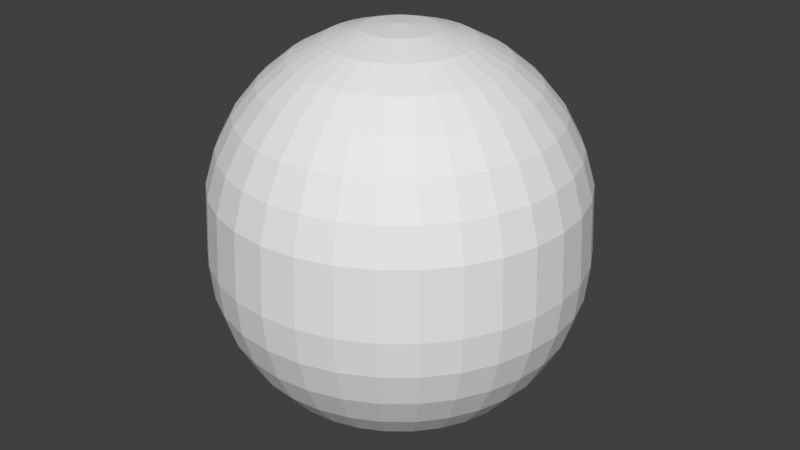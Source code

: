 # Source: watermelon.blend  (saved by Blender 2.78.0; exported with 4.5.12 LTS)
import bpy
from mathutils import Matrix  # noqa: F401  (used for matrix-valued properties, if any)

bpy.ops.wm.read_factory_settings(use_empty=True)
scene = bpy.context.scene
scene.name = 'Scene'

# ---- collections
col_collection_1 = bpy.data.collections.new('Collection 1'); scene.collection.children.link(col_collection_1)

# ---- world
world_world = bpy.data.worlds.new('World'); scene.world = world_world
world_world.color = (0.05088, 0.05088, 0.05088)
world_world.use_sun_shadow = False
world_world.sun_shadow_jitter_overblur = 0.0
world_world.cycles.sampling_method = 'MANUAL'

# ---- meshes
me_sphere = bpy.data.meshes.new('Sphere')
me_sphere.from_pydata([(0.03806, 0.1913, 1.151), (0.07466, 0.3753, 1.094), (0.1084, 0.5449, 1.002), (0.1379, 0.6935, 0.8775), (0.1622, 0.8155, 0.7259), (0.1802, 0.9061, 0.5531), (0.1913, 0.9619, 0.3655), (0.1951, 0.9808, 7.55e-08), (0.1913, 0.9619, -0.1951), (0.1802, 0.9061, -0.3827), (0.1622, 0.8155, -0.5556), (0.1379, 0.6935, -0.7071), (0.1084, 0.5449, -0.8315), (0.07466, 0.3753, -0.9239), (0.03806, 0.1913, -0.9808), (0.07466, 0.1802, 1.151), (0.1464, 0.3536, 1.094), (0.2126, 0.5133, 1.002), (0.2706, 0.6533, 0.8775), (0.3182, 0.7682, 0.7259), (0.3536, 0.8536, 0.5531), (0.3753, 0.9061, 0.3655), (0.3827, 0.9239, 7.55e-08), (0.3753, 0.9061, -0.1951), (0.3536, 0.8536, -0.3827), (0.3182, 0.7682, -0.5556), (0.2706, 0.6533, -0.7071), (0.2126, 0.5133, -0.8315), (0.1464, 0.3536, -0.9239), (0.07466, 0.1802, -0.9808), (0.1084, 0.1622, 1.151), (0.2126, 0.3182, 1.094), (0.3087, 0.4619, 1.002), (0.3928, 0.5879, 0.8775), (0.4619, 0.6913, 0.7259), (0.5133, 0.7682, 0.5531), (0.5449, 0.8155, 0.3655), (0.5556, 0.8315, 7.55e-08), (0.5449, 0.8155, -0.1951), (0.5133, 0.7682, -0.3827), (0.4619, 0.6913, -0.5556), (0.3928, 0.5879, -0.7071), (0.3087, 0.4619, -0.8315), (0.2126, 0.3182, -0.9239), (0.1084, 0.1622, -0.9808), (0.1379, 0.1379, 1.151), (0.2706, 0.2706, 1.094), (0.3928, 0.3928, 1.002), (0.5, 0.5, 0.8775), (0.5879, 0.5879, 0.7259), (0.6533, 0.6533, 0.5531), (0.6935, 0.6935, 0.3655), (0.7071, 0.7071, 7.55e-08), (0.6935, 0.6935, -0.1951), (0.6533, 0.6533, -0.3827), (0.5879, 0.5879, -0.5556), (0.5, 0.5, -0.7071), (0.3928, 0.3928, -0.8315), (0.2706, 0.2706, -0.9239), (0.1379, 0.1379, -0.9808), (0.1622, 0.1084, 1.151), (0.3182, 0.2126, 1.094), (0.4619, 0.3087, 1.002), (0.5879, 0.3928, 0.8775), (0.6913, 0.4619, 0.7259), (0.7682, 0.5133, 0.5531), (0.8155, 0.5449, 0.3655), (0.8315, 0.5556, 7.55e-08), (0.8155, 0.5449, -0.1951), (0.7682, 0.5133, -0.3827), (0.6913, 0.4619, -0.5556), (0.5879, 0.3928, -0.7071), (0.4619, 0.3087, -0.8315), (0.3182, 0.2126, -0.9239), (0.1622, 0.1084, -0.9808), (0.0, -3.258e-07, -1.0), (0.1802, 0.07466, 1.151), (0.3536, 0.1464, 1.094), (0.5133, 0.2126, 1.002), (0.6533, 0.2706, 0.8775), (0.7682, 0.3182, 0.7259), (0.8536, 0.3536, 0.5531), (0.9061, 0.3753, 0.3655), (0.9239, 0.3827, 7.55e-08), (0.9061, 0.3753, -0.1951), (0.8536, 0.3536, -0.3827), (0.7682, 0.3182, -0.5556), (0.6533, 0.2706, -0.7071), (0.5133, 0.2126, -0.8315), (0.3536, 0.1464, -0.9239), (0.1802, 0.07466, -0.9808), (0.1913, 0.03806, 1.151), (0.3753, 0.07466, 1.094), (0.5449, 0.1084, 1.002), (0.6935, 0.1379, 0.8775), (0.8155, 0.1622, 0.7259), (0.9061, 0.1802, 0.5531), (0.9619, 0.1913, 0.3655), (0.9808, 0.1951, 7.55e-08), (0.9619, 0.1913, -0.1951), (0.9061, 0.1802, -0.3827), (0.8155, 0.1622, -0.5556), (0.6935, 0.1379, -0.7071), (0.5449, 0.1084, -0.8315), (0.3753, 0.07466, -0.9239), (0.1913, 0.03806, -0.9808), (0.1951, -3.266e-07, 1.151), (0.3827, -3.192e-07, 1.094), (0.5556, -3.117e-07, 1.002), (0.7071, -3.192e-07, 0.8775), (0.8315, -3.341e-07, 0.7259), (0.9239, -2.745e-07, 0.5531), (0.9808, -3.937e-07, 0.3655), (1.0, -3.788e-07, 7.55e-08), (0.9808, -3.937e-07, -0.1951), (0.9239, -2.298e-07, -0.3827), (0.8315, -3.341e-07, -0.5556), (0.7071, -3.192e-07, -0.7071), (0.5556, -3.415e-07, -0.8315), (0.3827, -3.043e-07, -0.9239), (0.1951, -3.08e-07, -0.9808), (0.1913, -0.03806, 1.151), (0.3753, -0.07466, 1.094), (0.5449, -0.1084, 1.002), (0.6935, -0.138, 0.8775), (0.8155, -0.1622, 0.7259), (0.9061, -0.1802, 0.5531), (0.9619, -0.1913, 0.3655), (0.9808, -0.1951, 7.55e-08), (0.9619, -0.1913, -0.1951), (0.9061, -0.1802, -0.3827), (0.8155, -0.1622, -0.5556), (0.6935, -0.138, -0.7071), (0.5449, -0.1084, -0.8315), (0.3753, -0.07466, -0.9239), (0.1913, -0.03806, -0.9808), (0.1802, -0.07466, 1.151), (0.3536, -0.1464, 1.094), (0.5133, -0.2126, 1.002), (0.6533, -0.2706, 0.8775), (0.7682, -0.3182, 0.7259), (0.8536, -0.3536, 0.5531), (0.9061, -0.3753, 0.3655), (0.9239, -0.3827, 7.55e-08), (0.9061, -0.3753, -0.1951), (0.8536, -0.3536, -0.3827), (0.7682, -0.3182, -0.5556), (0.6533, -0.2706, -0.7071), (0.5133, -0.2126, -0.8315), (0.3536, -0.1464, -0.9239), (0.1802, -0.07466, -0.9808), (0.1622, -0.1084, 1.151), (0.3182, -0.2126, 1.094), (0.4619, -0.3087, 1.002), (0.5879, -0.3928, 0.8775), (0.6913, -0.4619, 0.7259), (0.7682, -0.5133, 0.5531), (0.8155, -0.5449, 0.3655), (0.8315, -0.5556, 7.55e-08), (0.8155, -0.5449, -0.1951), (0.7682, -0.5133, -0.3827), (0.6913, -0.4619, -0.5556), (0.5879, -0.3928, -0.7071), (0.4619, -0.3087, -0.8315), (0.3182, -0.2126, -0.9239), (0.1622, -0.1084, -0.9808), (0.1379, -0.138, 1.151), (0.2706, -0.2706, 1.094), (0.3928, -0.3928, 1.002), (0.5, -0.5, 0.8775), (0.5879, -0.5879, 0.7259), (0.6533, -0.6533, 0.5531), (0.6935, -0.6935, 0.3655), (0.7071, -0.7071, 7.55e-08), (0.6935, -0.6935, -0.1951), (0.6533, -0.6533, -0.3827), (0.5879, -0.5879, -0.5556), (0.5, -0.5, -0.7071), (0.3928, -0.3928, -0.8315), (0.2706, -0.2706, -0.9239), (0.1379, -0.138, -0.9808), (0.1084, -0.1622, 1.151), (0.2126, -0.3182, 1.094), (0.3087, -0.4619, 1.002), (0.3928, -0.5879, 0.8775), (0.4619, -0.6913, 0.7259), (0.5133, -0.7682, 0.5531), (0.5449, -0.8155, 0.3655), (0.5556, -0.8315, 7.55e-08), (0.5449, -0.8155, -0.1951), (0.5133, -0.7682, -0.3827), (0.4619, -0.6913, -0.5556), (0.3928, -0.5879, -0.7071), (0.3087, -0.4619, -0.8315), (0.2126, -0.3182, -0.9239), (0.1084, -0.1622, -0.9808), (0.07466, -0.1802, 1.151), (0.1464, -0.3536, 1.094), (0.2126, -0.5133, 1.002), (0.2706, -0.6533, 0.8775), (0.3182, -0.7682, 0.7259), (0.3536, -0.8536, 0.5531), (0.3753, -0.9061, 0.3655), (0.3827, -0.9239, 7.55e-08), (0.3753, -0.9061, -0.1951), (0.3536, -0.8536, -0.3827), (0.3182, -0.7682, -0.5556), (0.2706, -0.6533, -0.7071), (0.2126, -0.5133, -0.8315), (0.1464, -0.3536, -0.9239), (0.07466, -0.1802, -0.9808), (0.03806, -0.1913, 1.151), (0.07466, -0.3753, 1.094), (0.1084, -0.5449, 1.002), (0.1379, -0.6935, 0.8775), (0.1622, -0.8155, 0.7259), (0.1802, -0.9061, 0.5531), (0.1913, -0.9619, 0.3655), (0.1951, -0.9808, 7.55e-08), (0.1913, -0.9619, -0.1951), (0.1802, -0.9061, -0.3827), (0.1622, -0.8155, -0.5556), (0.1379, -0.6935, -0.7071), (0.1084, -0.5449, -0.8315), (0.07466, -0.3753, -0.9239), (0.03806, -0.1913, -0.9808), (-7.212e-09, -0.1951, 1.151), (4.122e-08, -0.3827, 1.094), (2.632e-08, -0.5556, 1.002), (-2.584e-08, -0.7071, 0.8775), (-8.544e-08, -0.8315, 0.7259), (6.357e-08, -0.9239, 0.5531), (-8.544e-08, -0.9808, 0.3655), (-1.003e-07, -1.0, 7.55e-08), (-8.544e-08, -0.9808, -0.1951), (6.357e-08, -0.9239, -0.3827), (-8.544e-08, -0.8315, -0.5556), (-2.584e-08, -0.7071, -0.7071), (-1.094e-08, -0.5556, -0.8315), (3.964e-09, -0.3827, -0.9239), (3.964e-09, -0.1951, -0.9808), (-0.03806, -0.1913, 1.151), (-0.07466, -0.3753, 1.094), (-0.1084, -0.5449, 1.002), (-0.1379, -0.6935, 0.8775), (-0.1622, -0.8155, 0.7259), (-0.1802, -0.9061, 0.5531), (-0.1913, -0.9619, 0.3655), (-0.1951, -0.9808, 7.55e-08), (-0.1913, -0.9619, -0.1951), (-0.1802, -0.9061, -0.3827), (-0.1622, -0.8155, -0.5556), (-0.1379, -0.6935, -0.7071), (-0.1084, -0.5449, -0.8315), (-0.07466, -0.3753, -0.9239), (-0.03806, -0.1913, -0.9808), (-0.07466, -0.1802, 1.151), (-0.1464, -0.3536, 1.094), (-0.2126, -0.5133, 1.002), (-0.2706, -0.6533, 0.8775), (-0.3182, -0.7682, 0.7259), (-0.3536, -0.8536, 0.5531), (-0.3753, -0.9061, 0.3655), (-0.3827, -0.9239, 7.55e-08), (-0.3753, -0.9061, -0.1951), (-0.3536, -0.8536, -0.3827), (-0.3182, -0.7682, -0.5556), (-0.2706, -0.6533, -0.7071), (-0.2126, -0.5133, -0.8315), (-0.1464, -0.3536, -0.9239), (-0.07466, -0.1802, -0.9808), (-1.81e-07, -5.968e-07, 1.17), (-0.1084, -0.1622, 1.151), (-0.2126, -0.3182, 1.094), (-0.3087, -0.4619, 1.002), (-0.3928, -0.5879, 0.8775), (-0.4619, -0.6913, 0.7259), (-0.5133, -0.7682, 0.5531), (-0.5449, -0.8155, 0.3655), (-0.5556, -0.8315, 7.55e-08), (-0.5449, -0.8155, -0.1951), (-0.5133, -0.7682, -0.3827), (-0.4619, -0.6913, -0.5556), (-0.3928, -0.5879, -0.7071), (-0.3087, -0.4619, -0.8315), (-0.2126, -0.3182, -0.9239), (-0.1084, -0.1622, -0.9808), (-0.1379, -0.138, 1.151), (-0.2706, -0.2706, 1.094), (-0.3928, -0.3928, 1.002), (-0.5, -0.5, 0.8775), (-0.5879, -0.5879, 0.7259), (-0.6533, -0.6533, 0.5531), (-0.6935, -0.6935, 0.3655), (-0.7071, -0.7071, 7.55e-08), (-0.6935, -0.6935, -0.1951), (-0.6533, -0.6533, -0.3827), (-0.5879, -0.5879, -0.5556), (-0.5, -0.5, -0.7071), (-0.3928, -0.3928, -0.8315), (-0.2706, -0.2706, -0.9239), (-0.1379, -0.1379, -0.9808), (-0.1622, -0.1084, 1.151), (-0.3182, -0.2126, 1.094), (-0.4619, -0.3087, 1.002), (-0.5879, -0.3928, 0.8775), (-0.6913, -0.4619, 0.7259), (-0.7682, -0.5133, 0.5531), (-0.8155, -0.5449, 0.3655), (-0.8315, -0.5556, 7.55e-08), (-0.8155, -0.5449, -0.1951), (-0.7682, -0.5133, -0.3827), (-0.6913, -0.4619, -0.5556), (-0.5879, -0.3928, -0.7071), (-0.4619, -0.3087, -0.8315), (-0.3182, -0.2126, -0.9239), (-0.1622, -0.1084, -0.9808), (-0.1802, -0.07466, 1.151), (-0.3536, -0.1464, 1.094), (-0.5133, -0.2126, 1.002), (-0.6533, -0.2706, 0.8775), (-0.7682, -0.3182, 0.7259), (-0.8536, -0.3536, 0.5531), (-0.9061, -0.3753, 0.3655), (-0.9239, -0.3827, 7.55e-08), (-0.9061, -0.3753, -0.1951), (-0.8536, -0.3536, -0.3827), (-0.7682, -0.3182, -0.5556), (-0.6533, -0.2706, -0.7071), (-0.5133, -0.2126, -0.8315), (-0.3536, -0.1464, -0.9239), (-0.1802, -0.07466, -0.9808), (-0.1913, -0.03806, 1.151), (-0.3753, -0.07466, 1.094), (-0.5449, -0.1084, 1.002), (-0.6935, -0.1379, 0.8775), (-0.8155, -0.1622, 0.7259), (-0.9061, -0.1802, 0.5531), (-0.9619, -0.1913, 0.3655), (-0.9808, -0.1951, 7.55e-08), (-0.9619, -0.1913, -0.1951), (-0.9061, -0.1802, -0.3827), (-0.8155, -0.1622, -0.5556), (-0.6935, -0.1379, -0.7071), (-0.5449, -0.1084, -0.8315), (-0.3753, -0.07466, -0.9239), (-0.1913, -0.03806, -0.9808), (-0.1951, -3.117e-07, 1.151), (-0.3827, -2.819e-07, 1.094), (-0.5556, -2.819e-07, 1.002), (-0.7071, -1.851e-07, 0.8775), (-0.8315, -1.404e-07, 0.7259), (-0.9239, -3.192e-07, 0.5531), (-0.9808, -9.567e-08, 0.3655), (-1.0, -1.404e-07, 7.55e-08), (-0.9808, -9.567e-08, -0.1951), (-0.9239, -3.192e-07, -0.3827), (-0.8315, -1.404e-07, -0.5556), (-0.7071, -1.851e-07, -0.7071), (-0.5556, -2.596e-07, -0.8315), (-0.3827, -2.521e-07, -0.9239), (-0.1951, -3.155e-07, -0.9808), (-0.1913, 0.03806, 1.151), (-0.3753, 0.07466, 1.094), (-0.5449, 0.1084, 1.002), (-0.6935, 0.1379, 0.8775), (-0.8155, 0.1622, 0.7259), (-0.9061, 0.1802, 0.5531), (-0.9619, 0.1913, 0.3655), (-0.9808, 0.1951, 7.55e-08), (-0.9619, 0.1913, -0.1951), (-0.9061, 0.1802, -0.3827), (-0.8155, 0.1622, -0.5556), (-0.6935, 0.1379, -0.7071), (-0.5449, 0.1084, -0.8315), (-0.3753, 0.07466, -0.9239), (-0.1913, 0.03806, -0.9808), (-0.1802, 0.07466, 1.151), (-0.3536, 0.1464, 1.094), (-0.5133, 0.2126, 1.002), (-0.6533, 0.2706, 0.8775), (-0.7682, 0.3182, 0.7259), (-0.8536, 0.3536, 0.5531), (-0.9061, 0.3753, 0.3655), (-0.9239, 0.3827, 7.55e-08), (-0.9061, 0.3753, -0.1951), (-0.8536, 0.3536, -0.3827), (-0.7682, 0.3182, -0.5556), (-0.6533, 0.2706, -0.7071), (-0.5133, 0.2126, -0.8315), (-0.3536, 0.1464, -0.9239), (-0.1802, 0.07466, -0.9808), (-0.1622, 0.1084, 1.151), (-0.3182, 0.2126, 1.094), (-0.4619, 0.3087, 1.002), (-0.5879, 0.3928, 0.8775), (-0.6913, 0.4619, 0.7259), (-0.7682, 0.5133, 0.5531), (-0.8155, 0.5449, 0.3655), (-0.8315, 0.5556, 7.55e-08), (-0.8155, 0.5449, -0.1951), (-0.7682, 0.5133, -0.3827), (-0.6913, 0.4619, -0.5556), (-0.5879, 0.3928, -0.7071), (-0.4619, 0.3087, -0.8315), (-0.3182, 0.2126, -0.9239), (-0.1622, 0.1084, -0.9808), (-0.1379, 0.1379, 1.151), (-0.2706, 0.2706, 1.094), (-0.3928, 0.3928, 1.002), (-0.5, 0.5, 0.8775), (-0.5879, 0.5879, 0.7259), (-0.6533, 0.6533, 0.5531), (-0.6935, 0.6935, 0.3655), (-0.7071, 0.7071, 7.55e-08), (-0.6935, 0.6935, -0.1951), (-0.6533, 0.6533, -0.3827), (-0.5879, 0.5879, -0.5556), (-0.5, 0.5, -0.7071), (-0.3928, 0.3928, -0.8315), (-0.2706, 0.2706, -0.9239), (-0.1379, 0.1379, -0.9808), (-0.1084, 0.1622, 1.151), (-0.2126, 0.3182, 1.094), (-0.3087, 0.4619, 1.002), (-0.3928, 0.5879, 0.8775), (-0.4619, 0.6913, 0.7259), (-0.5133, 0.7682, 0.5531), (-0.5449, 0.8155, 0.3655), (-0.5556, 0.8315, 7.55e-08), (-0.5449, 0.8155, -0.1951), (-0.5133, 0.7682, -0.3827), (-0.4619, 0.6913, -0.5556), (-0.3928, 0.5879, -0.7071), (-0.3087, 0.4619, -0.8315), (-0.2126, 0.3182, -0.9239), (-0.1084, 0.1622, -0.9808), (-0.07466, 0.1802, 1.151), (-0.1464, 0.3536, 1.094), (-0.2126, 0.5133, 1.002), (-0.2706, 0.6533, 0.8775), (-0.3182, 0.7682, 0.7259), (-0.3536, 0.8536, 0.5531), (-0.3753, 0.9061, 0.3655), (-0.3827, 0.9239, 7.55e-08), (-0.3753, 0.9061, -0.1951), (-0.3536, 0.8536, -0.3827), (-0.3182, 0.7682, -0.5556), (-0.2706, 0.6533, -0.7071), (-0.2126, 0.5133, -0.8315), (-0.1464, 0.3536, -0.9239), (-0.07466, 0.1802, -0.9808), (-0.03806, 0.1913, 1.151), (-0.07466, 0.3753, 1.094), (-0.1084, 0.5449, 1.002), (-0.1379, 0.6935, 0.8775), (-0.1622, 0.8155, 0.7259), (-0.1802, 0.9061, 0.5531), (-0.1913, 0.9619, 0.3655), (-0.1951, 0.9808, 7.55e-08), (-0.1913, 0.9619, -0.1951), (-0.1802, 0.9061, -0.3827), (-0.1622, 0.8155, -0.5556), (-0.1379, 0.6935, -0.7071), (-0.1084, 0.5449, -0.8315), (-0.07466, 0.3753, -0.9239), (-0.03806, 0.1913, -0.9808), (3.749e-08, 0.1951, 1.151), (7.847e-08, 0.3827, 1.094), (1.083e-07, 0.5556, 1.002), (1.53e-07, 0.7071, 0.8775), (2.722e-07, 0.8315, 0.7259), (6.357e-08, 0.9239, 0.5531), (2.573e-07, 0.9808, 0.3655), (2.722e-07, 1.0, 7.55e-08), (2.573e-07, 0.9808, -0.1951), (6.357e-08, 0.9239, -0.3827), (2.722e-07, 0.8315, -0.5556), (1.53e-07, 0.7071, -0.7071), (1.232e-07, 0.5556, -0.8315), (7.847e-08, 0.3827, -0.9239), (1.514e-08, 0.1951, -0.9808)], [], [(469, 468, 1, 2), (477, 476, 9, 10), (470, 469, 2, 3), (478, 477, 10, 11), (471, 470, 3, 4), (479, 478, 11, 12), (472, 471, 4, 5), (480, 479, 12, 13), (473, 472, 5, 6), (481, 480, 13, 14), (474, 473, 6, 7), (467, 271, 0), (75, 481, 14), (475, 474, 7, 8), (468, 467, 0, 1), (476, 475, 8, 9), (8, 7, 22, 23), (1, 0, 15, 16), (9, 8, 23, 24), (2, 1, 16, 17), (10, 9, 24, 25), (3, 2, 17, 18), (11, 10, 25, 26), (4, 3, 18, 19), (12, 11, 26, 27), (5, 4, 19, 20), (13, 12, 27, 28), (6, 5, 20, 21), (14, 13, 28, 29), (7, 6, 21, 22), (0, 271, 15), (75, 14, 29), (27, 26, 41, 42), (20, 19, 34, 35), (28, 27, 42, 43), (21, 20, 35, 36), (29, 28, 43, 44), (22, 21, 36, 37), (15, 271, 30), (75, 29, 44), (23, 22, 37, 38), (16, 15, 30, 31), (24, 23, 38, 39), (17, 16, 31, 32), (25, 24, 39, 40), (18, 17, 32, 33), (26, 25, 40, 41), (19, 18, 33, 34), (39, 38, 53, 54), (32, 31, 46, 47), (40, 39, 54, 55), (33, 32, 47, 48), (41, 40, 55, 56), (34, 33, 48, 49), (42, 41, 56, 57), (35, 34, 49, 50), (43, 42, 57, 58), (36, 35, 50, 51), (44, 43, 58, 59), (37, 36, 51, 52), (30, 271, 45), (75, 44, 59), (38, 37, 52, 53), (31, 30, 45, 46), (58, 57, 72, 73), (51, 50, 65, 66), (59, 58, 73, 74), (52, 51, 66, 67), (45, 271, 60), (75, 59, 74), (53, 52, 67, 68), (46, 45, 60, 61), (54, 53, 68, 69), (47, 46, 61, 62), (55, 54, 69, 70), (48, 47, 62, 63), (56, 55, 70, 71), (49, 48, 63, 64), (57, 56, 71, 72), (50, 49, 64, 65), (62, 61, 77, 78), (70, 69, 85, 86), (63, 62, 78, 79), (71, 70, 86, 87), (64, 63, 79, 80), (72, 71, 87, 88), (65, 64, 80, 81), (73, 72, 88, 89), (66, 65, 81, 82), (74, 73, 89, 90), (67, 66, 82, 83), (60, 271, 76), (75, 74, 90), (68, 67, 83, 84), (61, 60, 76, 77), (69, 68, 84, 85), (82, 81, 96, 97), (90, 89, 104, 105), (83, 82, 97, 98), (76, 271, 91), (75, 90, 105), (84, 83, 98, 99), (77, 76, 91, 92), (85, 84, 99, 100), (78, 77, 92, 93), (86, 85, 100, 101), (79, 78, 93, 94), (87, 86, 101, 102), (80, 79, 94, 95), (88, 87, 102, 103), (81, 80, 95, 96), (89, 88, 103, 104), (101, 100, 115, 116), (94, 93, 108, 109), (102, 101, 116, 117), (95, 94, 109, 110), (103, 102, 117, 118), (96, 95, 110, 111), (104, 103, 118, 119), (97, 96, 111, 112), (105, 104, 119, 120), (98, 97, 112, 113), (91, 271, 106), (75, 105, 120), (99, 98, 113, 114), (92, 91, 106, 107), (100, 99, 114, 115), (93, 92, 107, 108), (120, 119, 134, 135), (113, 112, 127, 128), (106, 271, 121), (75, 120, 135), (114, 113, 128, 129), (107, 106, 121, 122), (115, 114, 129, 130), (108, 107, 122, 123), (116, 115, 130, 131), (109, 108, 123, 124), (117, 116, 131, 132), (110, 109, 124, 125), (118, 117, 132, 133), (111, 110, 125, 126), (119, 118, 133, 134), (112, 111, 126, 127), (124, 123, 138, 139), (132, 131, 146, 147), (125, 124, 139, 140), (133, 132, 147, 148), (126, 125, 140, 141), (134, 133, 148, 149), (127, 126, 141, 142), (135, 134, 149, 150), (128, 127, 142, 143), (121, 271, 136), (75, 135, 150), (129, 128, 143, 144), (122, 121, 136, 137), (130, 129, 144, 145), (123, 122, 137, 138), (131, 130, 145, 146), (143, 142, 157, 158), (136, 271, 151), (75, 150, 165), (144, 143, 158, 159), (137, 136, 151, 152), (145, 144, 159, 160), (138, 137, 152, 153), (146, 145, 160, 161), (139, 138, 153, 154), (147, 146, 161, 162), (140, 139, 154, 155), (148, 147, 162, 163), (141, 140, 155, 156), (149, 148, 163, 164), (142, 141, 156, 157), (150, 149, 164, 165), (162, 161, 176, 177), (155, 154, 169, 170), (163, 162, 177, 178), (156, 155, 170, 171), (164, 163, 178, 179), (157, 156, 171, 172), (165, 164, 179, 180), (158, 157, 172, 173), (151, 271, 166), (75, 165, 180), (159, 158, 173, 174), (152, 151, 166, 167), (160, 159, 174, 175), (153, 152, 167, 168), (161, 160, 175, 176), (154, 153, 168, 169), (75, 180, 195), (174, 173, 188, 189), (167, 166, 181, 182), (175, 174, 189, 190), (168, 167, 182, 183), (176, 175, 190, 191), (169, 168, 183, 184), (177, 176, 191, 192), (170, 169, 184, 185), (178, 177, 192, 193), (171, 170, 185, 186), (179, 178, 193, 194), (172, 171, 186, 187), (180, 179, 194, 195), (173, 172, 187, 188), (166, 271, 181), (193, 192, 207, 208), (186, 185, 200, 201), (194, 193, 208, 209), (187, 186, 201, 202), (195, 194, 209, 210), (188, 187, 202, 203), (181, 271, 196), (75, 195, 210), (189, 188, 203, 204), (182, 181, 196, 197), (190, 189, 204, 205), (183, 182, 197, 198), (191, 190, 205, 206), (184, 183, 198, 199), (192, 191, 206, 207), (185, 184, 199, 200), (197, 196, 211, 212), (205, 204, 219, 220), (198, 197, 212, 213), (206, 205, 220, 221), (199, 198, 213, 214), (207, 206, 221, 222), (200, 199, 214, 215), (208, 207, 222, 223), (201, 200, 215, 216), (209, 208, 223, 224), (202, 201, 216, 217), (210, 209, 224, 225), (203, 202, 217, 218), (196, 271, 211), (75, 210, 225), (204, 203, 218, 219), (216, 215, 230, 231), (224, 223, 238, 239), (217, 216, 231, 232), (225, 224, 239, 240), (218, 217, 232, 233), (211, 271, 226), (75, 225, 240), (219, 218, 233, 234), (212, 211, 226, 227), (220, 219, 234, 235), (213, 212, 227, 228), (221, 220, 235, 236), (214, 213, 228, 229), (222, 221, 236, 237), (215, 214, 229, 230), (223, 222, 237, 238), (235, 234, 249, 250), (228, 227, 242, 243), (236, 235, 250, 251), (229, 228, 243, 244), (237, 236, 251, 252), (230, 229, 244, 245), (238, 237, 252, 253), (231, 230, 245, 246), (239, 238, 253, 254), (232, 231, 246, 247), (240, 239, 254, 255), (233, 232, 247, 248), (226, 271, 241), (75, 240, 255), (234, 233, 248, 249), (227, 226, 241, 242), (254, 253, 268, 269), (247, 246, 261, 262), (255, 254, 269, 270), (248, 247, 262, 263), (241, 271, 256), (75, 255, 270), (249, 248, 263, 264), (242, 241, 256, 257), (250, 249, 264, 265), (243, 242, 257, 258), (251, 250, 265, 266), (244, 243, 258, 259), (252, 251, 266, 267), (245, 244, 259, 260), (253, 252, 267, 268), (246, 245, 260, 261), (258, 257, 273, 274), (266, 265, 281, 282), (259, 258, 274, 275), (267, 266, 282, 283), (260, 259, 275, 276), (268, 267, 283, 284), (261, 260, 276, 277), (269, 268, 284, 285), (262, 261, 277, 278), (270, 269, 285, 286), (263, 262, 278, 279), (256, 271, 272), (75, 270, 286), (264, 263, 279, 280), (257, 256, 272, 273), (265, 264, 280, 281), (278, 277, 292, 293), (286, 285, 300, 301), (279, 278, 293, 294), (272, 271, 287), (75, 286, 301), (280, 279, 294, 295), (273, 272, 287, 288), (281, 280, 295, 296), (274, 273, 288, 289), (282, 281, 296, 297), (275, 274, 289, 290), (283, 282, 297, 298), (276, 275, 290, 291), (284, 283, 298, 299), (277, 276, 291, 292), (285, 284, 299, 300), (297, 296, 311, 312), (290, 289, 304, 305), (298, 297, 312, 313), (291, 290, 305, 306), (299, 298, 313, 314), (292, 291, 306, 307), (300, 299, 314, 315), (293, 292, 307, 308), (301, 300, 315, 316), (294, 293, 308, 309), (287, 271, 302), (75, 301, 316), (295, 294, 309, 310), (288, 287, 302, 303), (296, 295, 310, 311), (289, 288, 303, 304), (316, 315, 330, 331), (309, 308, 323, 324), (302, 271, 317), (75, 316, 331), (310, 309, 324, 325), (303, 302, 317, 318), (311, 310, 325, 326), (304, 303, 318, 319), (312, 311, 326, 327), (305, 304, 319, 320), (313, 312, 327, 328), (306, 305, 320, 321), (314, 313, 328, 329), (307, 306, 321, 322), (315, 314, 329, 330), (308, 307, 322, 323), (328, 327, 342, 343), (321, 320, 335, 336), (329, 328, 343, 344), (322, 321, 336, 337), (330, 329, 344, 345), (323, 322, 337, 338), (331, 330, 345, 346), (324, 323, 338, 339), (317, 271, 332), (75, 331, 346), (325, 324, 339, 340), (318, 317, 332, 333), (326, 325, 340, 341), (319, 318, 333, 334), (327, 326, 341, 342), (320, 319, 334, 335), (332, 271, 347), (75, 346, 361), (340, 339, 354, 355), (333, 332, 347, 348), (341, 340, 355, 356), (334, 333, 348, 349), (342, 341, 356, 357), (335, 334, 349, 350), (343, 342, 357, 358), (336, 335, 350, 351), (344, 343, 358, 359), (337, 336, 351, 352), (345, 344, 359, 360), (338, 337, 352, 353), (346, 345, 360, 361), (339, 338, 353, 354), (351, 350, 365, 366), (359, 358, 373, 374), (352, 351, 366, 367), (360, 359, 374, 375), (353, 352, 367, 368), (361, 360, 375, 376), (354, 353, 368, 369), (347, 271, 362), (75, 361, 376), (355, 354, 369, 370), (348, 347, 362, 363), (356, 355, 370, 371), (349, 348, 363, 364), (357, 356, 371, 372), (350, 349, 364, 365), (358, 357, 372, 373), (370, 369, 384, 385), (363, 362, 377, 378), (371, 370, 385, 386), (364, 363, 378, 379), (372, 371, 386, 387), (365, 364, 379, 380), (373, 372, 387, 388), (366, 365, 380, 381), (374, 373, 388, 389), (367, 366, 381, 382), (375, 374, 389, 390), (368, 367, 382, 383), (376, 375, 390, 391), (369, 368, 383, 384), (362, 271, 377), (75, 376, 391), (389, 388, 403, 404), (382, 381, 396, 397), (390, 389, 404, 405), (383, 382, 397, 398), (391, 390, 405, 406), (384, 383, 398, 399), (377, 271, 392), (75, 391, 406), (385, 384, 399, 400), (378, 377, 392, 393), (386, 385, 400, 401), (379, 378, 393, 394), (387, 386, 401, 402), (380, 379, 394, 395), (388, 387, 402, 403), (381, 380, 395, 396), (393, 392, 407, 408), (401, 400, 415, 416), (394, 393, 408, 409), (402, 401, 416, 417), (395, 394, 409, 410), (403, 402, 417, 418), (396, 395, 410, 411), (404, 403, 418, 419), (397, 396, 411, 412), (405, 404, 419, 420), (398, 397, 412, 413), (406, 405, 420, 421), (399, 398, 413, 414), (392, 271, 407), (75, 406, 421), (400, 399, 414, 415), (412, 411, 426, 427), (420, 419, 434, 435), (413, 412, 427, 428), (421, 420, 435, 436), (414, 413, 428, 429), (407, 271, 422), (75, 421, 436), (415, 414, 429, 430), (408, 407, 422, 423), (416, 415, 430, 431), (409, 408, 423, 424), (417, 416, 431, 432), (410, 409, 424, 425), (418, 417, 432, 433), (411, 410, 425, 426), (419, 418, 433, 434), (431, 430, 445, 446), (424, 423, 438, 439), (432, 431, 446, 447), (425, 424, 439, 440), (433, 432, 447, 448), (426, 425, 440, 441), (434, 433, 448, 449), (427, 426, 441, 442), (435, 434, 449, 450), (428, 427, 442, 443), (436, 435, 450, 451), (429, 428, 443, 444), (422, 271, 437), (75, 436, 451), (430, 429, 444, 445), (423, 422, 437, 438), (450, 449, 464, 465), (443, 442, 457, 458), (451, 450, 465, 466), (444, 443, 458, 459), (437, 271, 452), (75, 451, 466), (445, 444, 459, 460), (438, 437, 452, 453), (446, 445, 460, 461), (439, 438, 453, 454), (447, 446, 461, 462), (440, 439, 454, 455), (448, 447, 462, 463), (441, 440, 455, 456), (449, 448, 463, 464), (442, 441, 456, 457), (462, 461, 476, 477), (455, 454, 469, 470), (463, 462, 477, 478), (456, 455, 470, 471), (464, 463, 478, 479), (457, 456, 471, 472), (465, 464, 479, 480), (458, 457, 472, 473), (466, 465, 480, 481), (459, 458, 473, 474), (452, 271, 467), (75, 466, 481), (460, 459, 474, 475), (453, 452, 467, 468), (461, 460, 475, 476), (454, 453, 468, 469)])
_uv = me_sphere.uv_layers.new(name='UVMap')
_uv.uv.foreach_set('vector', [4.277, -1.9, 4.844, -1.9, 4.844, -1.573, 4.277, -1.573, -1.234, -1.9, -0.5799, -1.9, -0.5799, -1.573, -1.234, -1.573, 3.704, -1.9, 4.277, -1.9, 4.277, -1.573, 3.704, -1.573, -1.889, -1.9, -1.234, -1.9, -1.234, -1.573, -1.889, -1.573, 3.122, -1.9, 3.704, -1.9, 3.704, -1.573, 3.122, -1.573, -2.543, -1.9, -1.889, -1.9, -1.889, -1.573, -2.543, -1.573, 2.527, -1.9, 3.122, -1.9, 3.122, -1.573, 2.527, -1.573, -3.198, -1.9, -2.543, -1.9, -2.543, -1.573, -3.198, -1.573, 1.918, -1.9, 2.527, -1.9, 2.527, -1.573, 1.918, -1.573, -3.852, -1.9, -3.198, -1.9, -3.198, -1.573, -3.852, -1.573, 0.7291, -1.9, 1.918, -1.9, 1.918, -1.573, 0.7291, -1.573, 5.406, -1.9, 5.965, -6.736, 5.406, -1.573, -4.507, -6.917, -3.852, -1.9, -3.852, -1.573, 0.07461, -1.9, 0.7291, -1.9, 0.7291, -1.573, 0.07461, -1.573, 4.844, -1.9, 5.406, -1.9, 5.406, -1.573, 4.844, -1.573, -0.5799, -1.9, 0.07461, -1.9, 0.07461, -1.573, -0.5799, -1.573, 0.07461, -1.573, 0.7291, -1.573, 0.7291, -1.246, 0.07461, -1.246, 4.844, -1.573, 5.406, -1.573, 5.406, -1.246, 4.844, -1.246, -0.5799, -1.573, 0.07461, -1.573, 0.07461, -1.246, -0.5799, -1.246, 4.277, -1.573, 4.844, -1.573, 4.844, -1.246, 4.277, -1.246, -1.234, -1.573, -0.5799, -1.573, -0.5799, -1.246, -1.234, -1.246, 3.704, -1.573, 4.277, -1.573, 4.277, -1.246, 3.704, -1.246, -1.889, -1.573, -1.234, -1.573, -1.234, -1.246, -1.889, -1.246, 3.122, -1.573, 3.704, -1.573, 3.704, -1.246, 3.122, -1.246, -2.543, -1.573, -1.889, -1.573, -1.889, -1.246, -2.543, -1.246, 2.527, -1.573, 3.122, -1.573, 3.122, -1.246, 2.527, -1.246, -3.198, -1.573, -2.543, -1.573, -2.543, -1.246, -3.198, -1.246, 1.918, -1.573, 2.527, -1.573, 2.527, -1.246, 1.918, -1.246, -3.852, -1.573, -3.198, -1.573, -3.198, -1.246, -3.852, -1.246, 0.7291, -1.573, 1.918, -1.573, 1.918, -1.246, 0.7291, -1.246, 5.406, -1.573, 5.965, -6.736, 5.406, -1.246, -4.507, 3.555, -3.852, -1.573, -3.852, -1.246, -2.543, -1.246, -1.889, -1.246, -1.889, -0.9187, -2.543, -0.9187, 2.527, -1.246, 3.122, -1.246, 3.122, -0.9187, 2.527, -0.9187, -3.198, -1.246, -2.543, -1.246, -2.543, -0.9187, -3.198, -0.9187, 1.918, -1.246, 2.527, -1.246, 2.527, -0.9187, 1.918, -0.9187, -3.852, -1.246, -3.198, -1.246, -3.198, -0.9187, -3.852, -0.9187, 0.7291, -1.246, 1.918, -1.246, 1.918, -0.9187, 0.7291, -0.9187, 5.406, -1.246, 5.965, 3.736, 5.406, -0.9187, -4.507, 3.555, -3.852, -1.246, -3.852, -0.9187, 0.07461, -1.246, 0.7291, -1.246, 0.7291, -0.9187, 0.07461, -0.9187, 4.844, -1.246, 5.406, -1.246, 5.406, -0.9187, 4.844, -0.9187, -0.5799, -1.246, 0.07461, -1.246, 0.07461, -0.9187, -0.5799, -0.9187, 4.277, -1.246, 4.844, -1.246, 4.844, -0.9187, 4.277, -0.9187, -1.234, -1.246, -0.5799, -1.246, -0.5799, -0.9187, -1.234, -0.9187, 3.704, -1.246, 4.277, -1.246, 4.277, -0.9187, 3.704, -0.9187, -1.889, -1.246, -1.234, -1.246, -1.234, -0.9187, -1.889, -0.9187, 3.122, -1.246, 3.704, -1.246, 3.704, -0.9187, 3.122, -0.9187, -0.5799, -0.9187, 0.07461, -0.9187, 0.07461, -0.5914, -0.5799, -0.5914, 4.277, -0.9187, 4.844, -0.9187, 4.844, -0.5914, 4.277, -0.5914, -1.234, -0.9187, -0.5799, -0.9187, -0.5799, -0.5914, -1.234, -0.5914, 3.704, -0.9187, 4.277, -0.9187, 4.277, -0.5914, 3.704, -0.5914, -1.889, -0.9187, -1.234, -0.9187, -1.234, -0.5914, -1.889, -0.5914, 3.122, -0.9187, 3.704, -0.9187, 3.704, -0.5914, 3.122, -0.5914, -2.543, -0.9187, -1.889, -0.9187, -1.889, -0.5914, -2.543, -0.5914, 2.527, -0.9187, 3.122, -0.9187, 3.122, -0.5914, 2.527, -0.5914, -3.198, -0.9187, -2.543, -0.9187, -2.543, -0.5914, -3.198, -0.5914, 1.918, -0.9187, 2.527, -0.9187, 2.527, -0.5914, 1.918, -0.5914, -3.852, -0.9187, -3.198, -0.9187, -3.198, -0.5914, -3.852, -0.5914, 0.7291, -0.9187, 1.918, -0.9187, 1.918, -0.5914, 0.7291, -0.5914, 5.406, -0.9187, 5.965, 3.736, 5.406, -0.5914, -4.507, 3.555, -3.852, -0.9187, -3.852, -0.5914, 0.07461, -0.9187, 0.7291, -0.9187, 0.7291, -0.5914, 0.07461, -0.5914, 4.844, -0.9187, 5.406, -0.9187, 5.406, -0.5914, 4.844, -0.5914, -3.198, -0.5914, -2.543, -0.5914, -2.543, -0.2642, -3.198, -0.2642, 1.918, -0.5914, 2.527, -0.5914, 2.527, -0.2642, 1.918, -0.2642, -3.852, -0.5914, -3.198, -0.5914, -3.198, -0.2642, -3.852, -0.2642, 0.7291, -0.5914, 1.918, -0.5914, 1.918, -0.2642, 0.7291, -0.2642, 5.406, -0.5914, 5.965, 3.736, 5.406, -0.2642, -4.507, 3.555, -3.852, -0.5914, -3.852, -0.2642, 0.07461, -0.5914, 0.7291, -0.5914, 0.7291, -0.2642, 0.07461, -0.2642, 4.844, -0.5914, 5.406, -0.5914, 5.406, -0.2642, 4.844, -0.2642, -0.5799, -0.5914, 0.07461, -0.5914, 0.07461, -0.2642, -0.5799, -0.2642, 4.277, -0.5914, 4.844, -0.5914, 4.844, -0.2642, 4.277, -0.2642, -1.234, -0.5914, -0.5799, -0.5914, -0.5799, -0.2642, -1.234, -0.2642, 3.704, -0.5914, 4.277, -0.5914, 4.277, -0.2642, 3.704, -0.2642, -1.889, -0.5914, -1.234, -0.5914, -1.234, -0.2642, -1.889, -0.2642, 3.122, -0.5914, 3.704, -0.5914, 3.704, -0.2642, 3.122, -0.2642, -2.543, -0.5914, -1.889, -0.5914, -1.889, -0.2642, -2.543, -0.2642, 2.527, -0.5914, 3.122, -0.5914, 3.122, -0.2642, 2.527, -0.2642, 4.277, -0.2642, 4.844, -0.2642, 4.844, 0.06309, 4.277, 0.06309, -1.234, -0.2642, -0.5799, -0.2642, -0.5799, 0.06309, -1.234, 0.06309, 3.704, -0.2642, 4.277, -0.2642, 4.277, 0.06309, 3.704, 0.06309, -1.889, -0.2642, -1.234, -0.2642, -1.234, 0.06309, -1.889, 0.06309, 3.122, -0.2642, 3.704, -0.2642, 3.704, 0.06309, 3.122, 0.06309, -2.543, -0.2642, -1.889, -0.2642, -1.889, 0.06309, -2.543, 0.06309, 2.527, -0.2642, 3.122, -0.2642, 3.122, 0.06309, 2.527, 0.06309, -3.198, -0.2642, -2.543, -0.2642, -2.543, 0.06309, -3.198, 0.0631, 1.918, -0.2642, 2.527, -0.2642, 2.527, 0.06309, 1.918, 0.06309, -3.852, -0.2642, -3.198, -0.2642, -3.198, 0.0631, -3.852, 0.0631, 0.7291, -0.2642, 1.918, -0.2642, 1.918, 0.06309, 0.7291, 0.06309, 5.406, -0.2642, 5.965, 3.736, 5.406, 0.0631, -4.507, 3.555, -3.852, -0.2642, -3.852, 0.0631, 0.07461, -0.2642, 0.7291, -0.2642, 0.7291, 0.06309, 0.07461, 0.06309, 4.844, -0.2642, 5.406, -0.2642, 5.406, 0.0631, 4.844, 0.06309, -0.5799, -0.2642, 0.07461, -0.2642, 0.07461, 0.06309, -0.5799, 0.06309, 1.918, 0.06309, 2.527, 0.06309, 2.527, 0.3903, 1.918, 0.3903, -3.852, 0.0631, -3.198, 0.0631, -3.198, 0.3903, -3.852, 0.3903, 0.7291, 0.06309, 1.918, 0.06309, 1.918, 0.3903, 0.7291, 0.3903, 5.406, 0.0631, 5.965, 3.736, 5.406, 0.3903, -4.507, 3.555, -3.852, 0.0631, -3.852, 0.3903, 0.07461, 0.06309, 0.7291, 0.06309, 0.7291, 0.3903, 0.07461, 0.3903, 4.844, 0.06309, 5.406, 0.0631, 5.406, 0.3903, 4.844, 0.3903, -0.5799, 0.06309, 0.07461, 0.06309, 0.07461, 0.3903, -0.5799, 0.3903, 4.277, 0.06309, 4.844, 0.06309, 4.844, 0.3903, 4.277, 0.3903, -1.234, 0.06309, -0.5799, 0.06309, -0.5799, 0.3903, -1.234, 0.3903, 3.704, 0.06309, 4.277, 0.06309, 4.277, 0.3903, 3.704, 0.3903, -1.889, 0.06309, -1.234, 0.06309, -1.234, 0.3903, -1.889, 0.3903, 3.122, 0.06309, 3.704, 0.06309, 3.704, 0.3903, 3.122, 0.3903, -2.543, 0.06309, -1.889, 0.06309, -1.889, 0.3903, -2.543, 0.3903, 2.527, 0.06309, 3.122, 0.06309, 3.122, 0.3903, 2.527, 0.3903, -3.198, 0.0631, -2.543, 0.06309, -2.543, 0.3903, -3.198, 0.3903, -1.234, 0.3903, -0.5799, 0.3903, -0.5799, 0.7176, -1.234, 0.7176, 3.704, 0.3903, 4.277, 0.3903, 4.277, 0.7176, 3.704, 0.7176, -1.889, 0.3903, -1.234, 0.3903, -1.234, 0.7176, -1.889, 0.7176, 3.122, 0.3903, 3.704, 0.3903, 3.704, 0.7176, 3.122, 0.7176, -2.543, 0.3903, -1.889, 0.3903, -1.889, 0.7176, -2.543, 0.7176, 2.527, 0.3903, 3.122, 0.3903, 3.122, 0.7176, 2.527, 0.7176, -3.198, 0.3903, -2.543, 0.3903, -2.543, 0.7176, -3.198, 0.7176, 1.918, 0.3903, 2.527, 0.3903, 2.527, 0.7176, 1.918, 0.7176, -3.852, 0.3903, -3.198, 0.3903, -3.198, 0.7176, -3.852, 0.7176, 0.7291, 0.3903, 1.918, 0.3903, 1.918, 0.7176, 0.7291, 0.7176, 5.406, 0.3903, 5.965, 3.736, 5.406, 0.7176, -4.507, 3.555, -3.852, 0.3903, -3.852, 0.7176, 0.07461, 0.3903, 0.7291, 0.3903, 0.7291, 0.7176, 0.07461, 0.7176, 4.844, 0.3903, 5.406, 0.3903, 5.406, 0.7176, 4.844, 0.7176, -0.5799, 0.3903, 0.07461, 0.3903, 0.07461, 0.7176, -0.5799, 0.7176, 4.277, 0.3903, 4.844, 0.3903, 4.844, 0.7176, 4.277, 0.7176, -3.852, 0.7176, -3.198, 0.7176, -3.198, 1.045, -3.852, 1.045, 0.7291, 0.7176, 1.918, 0.7176, 1.918, 1.045, 0.7291, 1.045, 5.406, 0.7176, 5.965, 3.736, 5.406, 1.045, -4.507, 3.555, -3.852, 0.7176, -3.852, 1.045, 0.07461, 0.7176, 0.7291, 0.7176, 0.7291, 1.045, 0.07461, 1.045, 4.844, 0.7176, 5.406, 0.7176, 5.406, 1.045, 4.844, 1.045, -0.5799, 0.7176, 0.07461, 0.7176, 0.07461, 1.045, -0.5799, 1.045, 4.277, 0.7176, 4.844, 0.7176, 4.844, 1.045, 4.277, 1.045, -1.234, 0.7176, -0.5799, 0.7176, -0.5799, 1.045, -1.234, 1.045, 3.704, 0.7176, 4.277, 0.7176, 4.277, 1.045, 3.704, 1.045, -1.889, 0.7176, -1.234, 0.7176, -1.234, 1.045, -1.889, 1.045, 3.122, 0.7176, 3.704, 0.7176, 3.704, 1.045, 3.122, 1.045, -2.543, 0.7176, -1.889, 0.7176, -1.889, 1.045, -2.543, 1.045, 2.527, 0.7176, 3.122, 0.7176, 3.122, 1.045, 2.527, 1.045, -3.198, 0.7176, -2.543, 0.7176, -2.543, 1.045, -3.198, 1.045, 1.918, 0.7176, 2.527, 0.7176, 2.527, 1.045, 1.918, 1.045, 3.704, 1.045, 4.277, 1.045, 4.277, 1.372, 3.704, 1.372, -1.889, 1.045, -1.234, 1.045, -1.234, 1.372, -1.889, 1.372, 3.122, 1.045, 3.704, 1.045, 3.704, 1.372, 3.122, 1.372, -2.543, 1.045, -1.889, 1.045, -1.889, 1.372, -2.543, 1.372, 2.527, 1.045, 3.122, 1.045, 3.122, 1.372, 2.527, 1.372, -3.198, 1.045, -2.543, 1.045, -2.543, 1.372, -3.198, 1.372, 1.918, 1.045, 2.527, 1.045, 2.527, 1.372, 1.918, 1.372, -3.852, 1.045, -3.198, 1.045, -3.198, 1.372, -3.852, 1.372, 0.7291, 1.045, 1.918, 1.045, 1.918, 1.372, 0.7291, 1.372, 5.406, 1.045, 5.965, 3.736, 5.406, 1.372, -4.507, 3.555, -3.852, 1.045, -3.852, 1.372, 0.07461, 1.045, 0.7291, 1.045, 0.7291, 1.372, 0.07461, 1.372, 4.844, 1.045, 5.406, 1.045, 5.406, 1.372, 4.844, 1.372, -0.5799, 1.045, 0.07461, 1.045, 0.07461, 1.372, -0.5799, 1.372, 4.277, 1.045, 4.844, 1.045, 4.844, 1.372, 4.277, 1.372, -1.234, 1.045, -0.5799, 1.045, -0.5799, 1.372, -1.234, 1.372, 0.7291, 1.372, 1.918, 1.372, 1.918, 1.699, 0.7291, 1.699, 5.406, 1.372, 5.965, 3.736, 5.406, 1.699, -4.507, 3.555, -3.852, 1.372, -3.852, 1.699, 0.07461, 1.372, 0.7291, 1.372, 0.7291, 1.699, 0.07461, 1.699, 4.844, 1.372, 5.406, 1.372, 5.406, 1.699, 4.844, 1.699, -0.5799, 1.372, 0.07461, 1.372, 0.07461, 1.699, -0.5799, 1.699, 4.277, 1.372, 4.844, 1.372, 4.844, 1.699, 4.277, 1.699, -1.234, 1.372, -0.5799, 1.372, -0.5799, 1.699, -1.234, 1.699, 3.704, 1.372, 4.277, 1.372, 4.277, 1.699, 3.704, 1.699, -1.889, 1.372, -1.234, 1.372, -1.234, 1.699, -1.889, 1.699, 3.122, 1.372, 3.704, 1.372, 3.704, 1.699, 3.122, 1.699, -2.543, 1.372, -1.889, 1.372, -1.889, 1.699, -2.543, 1.699, 2.527, 1.372, 3.122, 1.372, 3.122, 1.699, 2.527, 1.699, -3.198, 1.372, -2.543, 1.372, -2.543, 1.699, -3.198, 1.699, 1.918, 1.372, 2.527, 1.372, 2.527, 1.699, 1.918, 1.699, -3.852, 1.372, -3.198, 1.372, -3.198, 1.699, -3.852, 1.699, -1.889, 1.699, -1.234, 1.699, -1.234, 2.027, -1.889, 2.027, 3.122, 1.699, 3.704, 1.699, 3.704, 2.027, 3.122, 2.027, -2.543, 1.699, -1.889, 1.699, -1.889, 2.027, -2.543, 2.027, 2.527, 1.699, 3.122, 1.699, 3.122, 2.027, 2.527, 2.027, -3.198, 1.699, -2.543, 1.699, -2.543, 2.027, -3.198, 2.027, 1.918, 1.699, 2.527, 1.699, 2.527, 2.027, 1.918, 2.027, -3.852, 1.699, -3.198, 1.699, -3.198, 2.027, -3.852, 2.027, 0.7291, 1.699, 1.918, 1.699, 1.918, 2.027, 0.7291, 2.027, 5.406, 1.699, 5.965, 3.736, 5.406, 2.027, -4.507, 3.555, -3.852, 1.699, -3.852, 2.027, 0.07461, 1.699, 0.7291, 1.699, 0.7291, 2.027, 0.07461, 2.027, 4.844, 1.699, 5.406, 1.699, 5.406, 2.027, 4.844, 2.027, -0.5799, 1.699, 0.07461, 1.699, 0.07461, 2.027, -0.5799, 2.027, 4.277, 1.699, 4.844, 1.699, 4.844, 2.027, 4.277, 2.027, -1.234, 1.699, -0.5799, 1.699, -0.5799, 2.027, -1.234, 2.027, 3.704, 1.699, 4.277, 1.699, 4.277, 2.027, 3.704, 2.027, -4.507, 3.555, -3.852, 2.027, -3.852, 2.354, 0.07461, 2.027, 0.7291, 2.027, 0.7291, 2.354, 0.07461, 2.354, 4.844, 2.027, 5.406, 2.027, 5.406, 2.354, 4.844, 2.354, -0.5799, 2.027, 0.07461, 2.027, 0.07461, 2.354, -0.5799, 2.354, 4.277, 2.027, 4.844, 2.027, 4.844, 2.354, 4.277, 2.354, -1.234, 2.027, -0.5799, 2.027, -0.5799, 2.354, -1.234, 2.354, 3.704, 2.027, 4.277, 2.027, 4.277, 2.354, 3.704, 2.354, -1.889, 2.027, -1.234, 2.027, -1.234, 2.354, -1.889, 2.354, 3.122, 2.027, 3.704, 2.027, 3.704, 2.354, 3.122, 2.354, -2.543, 2.027, -1.889, 2.027, -1.889, 2.354, -2.543, 2.354, 2.527, 2.027, 3.122, 2.027, 3.122, 2.354, 2.527, 2.354, -3.198, 2.027, -2.543, 2.027, -2.543, 2.354, -3.198, 2.354, 1.918, 2.027, 2.527, 2.027, 2.527, 2.354, 1.918, 2.354, -3.852, 2.027, -3.198, 2.027, -3.198, 2.354, -3.852, 2.354, 0.7291, 2.027, 1.918, 2.027, 1.918, 2.354, 0.7291, 2.354, 5.406, 2.027, 5.965, 3.736, 5.406, 2.354, -2.543, 2.354, -1.889, 2.354, -1.889, 2.681, -2.543, 2.681, 2.527, 2.354, 3.122, 2.354, 3.122, 2.681, 2.527, 2.681, -3.198, 2.354, -2.543, 2.354, -2.543, 2.681, -3.198, 2.681, 1.918, 2.354, 2.527, 2.354, 2.527, 2.681, 1.918, 2.681, -3.852, 2.354, -3.198, 2.354, -3.198, 2.681, -3.852, 2.681, 0.7291, 2.354, 1.918, 2.354, 1.918, 2.681, 0.7291, 2.681, 5.406, 2.354, 5.965, 3.736, 5.406, 2.681, -4.507, 3.555, -3.852, 2.354, -3.852, 2.681, 0.07461, 2.354, 0.7291, 2.354, 0.7291, 2.681, 0.07461, 2.681, 4.844, 2.354, 5.406, 2.354, 5.406, 2.681, 4.844, 2.681, -0.5799, 2.354, 0.07461, 2.354, 0.07461, 2.681, -0.5799, 2.681, 4.277, 2.354, 4.844, 2.354, 4.844, 2.681, 4.277, 2.681, -1.234, 2.354, -0.5799, 2.354, -0.5799, 2.681, -1.234, 2.681, 3.704, 2.354, 4.277, 2.354, 4.277, 2.681, 3.704, 2.681, -1.889, 2.354, -1.234, 2.354, -1.234, 2.681, -1.889, 2.681, 3.122, 2.354, 3.704, 2.354, 3.704, 2.681, 3.122, 2.681, 4.844, 2.681, 5.406, 2.681, 5.406, 3.008, 4.844, 3.008, -0.5799, 2.681, 0.07461, 2.681, 0.07461, 3.008, -0.5799, 3.008, 4.277, 2.681, 4.844, 2.681, 4.844, 3.008, 4.277, 3.008, -1.234, 2.681, -0.5799, 2.681, -0.5799, 3.008, -1.234, 3.008, 3.704, 2.681, 4.277, 2.681, 4.277, 3.008, 3.704, 3.008, -1.889, 2.681, -1.234, 2.681, -1.234, 3.008, -1.889, 3.008, 3.122, 2.681, 3.704, 2.681, 3.704, 3.008, 3.122, 3.008, -2.543, 2.681, -1.889, 2.681, -1.889, 3.008, -2.543, 3.008, 2.527, 2.681, 3.122, 2.681, 3.122, 3.008, 2.527, 3.008, -3.198, 2.681, -2.543, 2.681, -2.543, 3.008, -3.198, 3.008, 1.918, 2.681, 2.527, 2.681, 2.527, 3.008, 1.918, 3.008, -3.852, 2.681, -3.198, 2.681, -3.198, 3.008, -3.852, 3.008, 0.7291, 2.681, 1.918, 2.681, 1.918, 3.008, 0.7291, 3.008, 5.406, 2.681, 5.965, 3.736, 5.406, 3.008, -4.507, 3.555, -3.852, 2.681, -3.852, 3.008, 0.07461, 2.681, 0.7291, 2.681, 0.7291, 3.008, 0.07461, 3.008, 2.527, 3.008, 3.122, 3.008, 3.122, 3.336, 2.527, 3.336, -3.198, 3.008, -2.543, 3.008, -2.543, 3.336, -3.198, 3.336, 1.918, 3.008, 2.527, 3.008, 2.527, 3.336, 1.918, 3.336, -3.852, 3.008, -3.198, 3.008, -3.198, 3.336, -3.852, 3.336, 0.7291, 3.008, 1.918, 3.008, 1.918, 3.336, 0.7291, 3.336, 5.406, 3.008, 5.965, 3.736, 5.406, 3.336, -4.507, 3.555, -3.852, 3.008, -3.852, 3.336, 0.07461, 3.008, 0.7291, 3.008, 0.7291, 3.336, 0.07461, 3.336, 4.844, 3.008, 5.406, 3.008, 5.406, 3.336, 4.844, 3.336, -0.5799, 3.008, 0.07461, 3.008, 0.07461, 3.336, -0.5799, 3.336, 4.277, 3.008, 4.844, 3.008, 4.844, 3.336, 4.277, 3.336, -1.234, 3.008, -0.5799, 3.008, -0.5799, 3.336, -1.234, 3.336, 3.704, 3.008, 4.277, 3.008, 4.277, 3.336, 3.704, 3.336, -1.889, 3.008, -1.234, 3.008, -1.234, 3.336, -1.889, 3.336, 3.122, 3.008, 3.704, 3.008, 3.704, 3.336, 3.122, 3.336, -2.543, 3.008, -1.889, 3.008, -1.889, 3.336, -2.543, 3.336, -0.5799, 3.336, 0.07461, 3.336, 0.07461, 3.663, -0.5799, 3.663, 4.277, 3.336, 4.844, 3.336, 4.844, 3.663, 4.277, 3.663, -1.234, 3.336, -0.5799, 3.336, -0.5799, 3.663, -1.234, 3.663, 3.704, 3.336, 4.277, 3.336, 4.277, 3.663, 3.704, 3.663, -1.889, 3.336, -1.234, 3.336, -1.234, 3.663, -1.889, 3.663, 3.122, 3.336, 3.704, 3.336, 3.704, 3.663, 3.122, 3.663, -2.543, 3.336, -1.889, 3.336, -1.889, 3.663, -2.543, 3.663, 2.527, 3.336, 3.122, 3.336, 3.122, 3.663, 2.527, 3.663, -3.198, 3.336, -2.543, 3.336, -2.543, 3.663, -3.198, 3.663, 1.918, 3.336, 2.527, 3.336, 2.527, 3.663, 1.918, 3.663, -3.852, 3.336, -3.198, 3.336, -3.198, 3.663, -3.852, 3.663, 0.7291, 3.336, 1.918, 3.336, 1.918, 3.663, 0.7291, 3.663, 5.406, 3.336, 5.965, 3.736, 5.406, 3.663, -4.507, 3.555, -3.852, 3.336, -3.852, 3.663, 0.07461, 3.336, 0.7291, 3.336, 0.7291, 3.663, 0.07461, 3.663, 4.844, 3.336, 5.406, 3.336, 5.406, 3.663, 4.844, 3.663, -3.198, 3.663, -2.543, 3.663, -2.543, 3.99, -3.198, 3.99, 1.918, 3.663, 2.527, 3.663, 2.527, 3.99, 1.918, 3.99, -3.852, 3.663, -3.198, 3.663, -3.198, 3.99, -3.852, 3.99, 0.7291, 3.663, 1.918, 3.663, 1.918, 3.99, 0.7291, 3.99, 5.406, 3.663, 5.965, 3.736, 5.406, 3.99, -4.507, 3.555, -3.852, 3.663, -3.852, 3.99, 0.07461, 3.663, 0.7291, 3.663, 0.7291, 3.99, 0.07461, 3.99, 4.844, 3.663, 5.406, 3.663, 5.406, 3.99, 4.844, 3.99, -0.5799, 3.663, 0.07461, 3.663, 0.07461, 3.99, -0.5799, 3.99, 4.277, 3.663, 4.844, 3.663, 4.844, 3.99, 4.277, 3.99, -1.234, 3.663, -0.5799, 3.663, -0.5799, 3.99, -1.234, 3.99, 3.704, 3.663, 4.277, 3.663, 4.277, 3.99, 3.704, 3.99, -1.889, 3.663, -1.234, 3.663, -1.234, 3.99, -1.889, 3.99, 3.122, 3.663, 3.704, 3.663, 3.704, 3.99, 3.122, 3.99, -2.543, 3.663, -1.889, 3.663, -1.889, 3.99, -2.543, 3.99, 2.527, 3.663, 3.122, 3.663, 3.122, 3.99, 2.527, 3.99, 4.277, 3.99, 4.844, 3.99, 4.844, 4.317, 4.277, 4.317, -1.234, 3.99, -0.5799, 3.99, -0.5799, 4.317, -1.234, 4.317, 3.704, 3.99, 4.277, 3.99, 4.277, 4.317, 3.704, 4.317, -1.889, 3.99, -1.234, 3.99, -1.234, 4.317, -1.889, 4.317, 3.122, 3.99, 3.704, 3.99, 3.704, 4.317, 3.122, 4.317, -2.543, 3.99, -1.889, 3.99, -1.889, 4.317, -2.543, 4.317, 2.527, 3.99, 3.122, 3.99, 3.122, 4.317, 2.527, 4.317, -3.198, 3.99, -2.543, 3.99, -2.543, 4.317, -3.198, 4.317, 1.918, 3.99, 2.527, 3.99, 2.527, 4.317, 1.918, 4.317, -3.852, 3.99, -3.198, 3.99, -3.198, 4.317, -3.852, 4.317, 0.7291, 3.99, 1.918, 3.99, 1.918, 4.317, 0.7291, 4.317, 5.406, 3.99, 5.965, 3.736, 5.406, 4.317, -4.507, 3.555, -3.852, 3.99, -3.852, 4.317, 0.07461, 3.99, 0.7291, 3.99, 0.7291, 4.317, 0.07461, 4.317, 4.844, 3.99, 5.406, 3.99, 5.406, 4.317, 4.844, 4.317, -0.5799, 3.99, 0.07461, 3.99, 0.07461, 4.317, -0.5799, 4.317, 1.918, 4.317, 2.527, 4.317, 2.527, 4.645, 1.918, 4.645, -3.852, 4.317, -3.198, 4.317, -3.198, 4.645, -3.852, 4.645, 0.7291, 4.317, 1.918, 4.317, 1.918, 4.645, 0.7291, 4.645, 5.406, 4.317, 5.965, 3.736, 5.406, 4.645, -4.507, 3.555, -3.852, 4.317, -3.852, 4.645, 0.07461, 4.317, 0.7291, 4.317, 0.7291, 4.645, 0.07461, 4.645, 4.844, 4.317, 5.406, 4.317, 5.406, 4.645, 4.844, 4.645, -0.5799, 4.317, 0.07461, 4.317, 0.07461, 4.645, -0.5799, 4.645, 4.277, 4.317, 4.844, 4.317, 4.844, 4.645, 4.277, 4.645, -1.234, 4.317, -0.5799, 4.317, -0.5799, 4.645, -1.234, 4.645, 3.704, 4.317, 4.277, 4.317, 4.277, 4.645, 3.704, 4.645, -1.889, 4.317, -1.234, 4.317, -1.234, 4.645, -1.889, 4.645, 3.122, 4.317, 3.704, 4.317, 3.704, 4.645, 3.122, 4.645, -2.543, 4.317, -1.889, 4.317, -1.889, 4.645, -2.543, 4.645, 2.527, 4.317, 3.122, 4.317, 3.122, 4.645, 2.527, 4.645, -3.198, 4.317, -2.543, 4.317, -2.543, 4.645, -3.198, 4.645, -1.234, 4.645, -0.5799, 4.645, -0.5799, 4.972, -1.234, 4.972, 3.704, 4.645, 4.277, 4.645, 4.277, 4.972, 3.704, 4.972, -1.889, 4.645, -1.234, 4.645, -1.234, 4.972, -1.889, 4.972, 3.122, 4.645, 3.704, 4.645, 3.704, 4.972, 3.122, 4.972, -2.543, 4.645, -1.889, 4.645, -1.889, 4.972, -2.543, 4.972, 2.527, 4.645, 3.122, 4.645, 3.122, 4.972, 2.527, 4.972, -3.198, 4.645, -2.543, 4.645, -2.543, 4.972, -3.198, 4.972, 1.918, 4.645, 2.527, 4.645, 2.527, 4.972, 1.918, 4.972, -3.852, 4.645, -3.198, 4.645, -3.198, 4.972, -3.852, 4.972, 0.7291, 4.645, 1.918, 4.645, 1.918, 4.972, 0.7291, 4.972, 5.406, 4.645, 5.965, 3.736, 5.406, 4.972, -4.507, 3.555, -3.852, 4.645, -3.852, 4.972, 0.07461, 4.645, 0.7291, 4.645, 0.7291, 4.972, 0.07461, 4.972, 4.844, 4.645, 5.406, 4.645, 5.406, 4.972, 4.844, 4.972, -0.5799, 4.645, 0.07461, 4.645, 0.07461, 4.972, -0.5799, 4.972, 4.277, 4.645, 4.844, 4.645, 4.844, 4.972, 4.277, 4.972, -3.852, 4.972, -3.198, 4.972, -3.198, 5.299, -3.852, 5.299, 0.7291, 4.972, 1.918, 4.972, 1.918, 5.299, 0.7291, 5.299, 5.406, 4.972, 5.965, 3.736, 5.406, 5.299, -4.507, 3.555, -3.852, 4.972, -3.852, 5.299, 0.07461, 4.972, 0.7291, 4.972, 0.7291, 5.299, 0.07461, 5.299, 4.844, 4.972, 5.406, 4.972, 5.406, 5.299, 4.844, 5.299, -0.5799, 4.972, 0.07461, 4.972, 0.07461, 5.299, -0.5799, 5.299, 4.277, 4.972, 4.844, 4.972, 4.844, 5.299, 4.277, 5.299, -1.234, 4.972, -0.5799, 4.972, -0.5799, 5.299, -1.234, 5.299, 3.704, 4.972, 4.277, 4.972, 4.277, 5.299, 3.704, 5.299, -1.889, 4.972, -1.234, 4.972, -1.234, 5.299, -1.889, 5.299, 3.122, 4.972, 3.704, 4.972, 3.704, 5.299, 3.122, 5.299, -2.543, 4.972, -1.889, 4.972, -1.889, 5.299, -2.543, 5.299, 2.527, 4.972, 3.122, 4.972, 3.122, 5.299, 2.527, 5.299, -3.198, 4.972, -2.543, 4.972, -2.543, 5.299, -3.198, 5.299, 1.918, 4.972, 2.527, 4.972, 2.527, 5.299, 1.918, 5.299, -1.889, 5.299, -1.234, 5.299, -1.234, 5.626, -1.889, 5.626, 3.122, 5.299, 3.704, 5.299, 3.704, 5.626, 3.122, 5.626, -2.543, 5.299, -1.889, 5.299, -1.889, 5.626, -2.543, 5.626, 2.527, 5.299, 3.122, 5.299, 3.122, 5.626, 2.527, 5.626, -3.198, 5.299, -2.543, 5.299, -2.543, 5.626, -3.198, 5.626, 1.918, 5.299, 2.527, 5.299, 2.527, 5.626, 1.918, 5.626, -3.852, 5.299, -3.198, 5.299, -3.198, 5.626, -3.852, 5.626, 0.7291, 5.299, 1.918, 5.299, 1.918, 5.626, 0.7291, 5.626, 5.406, 5.299, 5.965, 3.736, 5.406, 5.626, -4.507, 3.555, -3.852, 5.299, -3.852, 5.626, 0.07461, 5.299, 0.7291, 5.299, 0.7291, 5.626, 0.07461, 5.626, 4.844, 5.299, 5.406, 5.299, 5.406, 5.626, 4.844, 5.626, -0.5799, 5.299, 0.07461, 5.299, 0.07461, 5.626, -0.5799, 5.626, 4.277, 5.299, 4.844, 5.299, 4.844, 5.626, 4.277, 5.626, -1.234, 5.299, -0.5799, 5.299, -0.5799, 5.626, -1.234, 5.626, 3.704, 5.299, 4.277, 5.299, 4.277, 5.626, 3.704, 5.626, 5.406, 5.626, 5.965, 3.736, 5.406, 5.954, -4.507, 3.555, -3.852, 5.626, -3.852, 5.954, 0.07461, 5.626, 0.7291, 5.626, 0.7291, 5.954, 0.07461, 5.954, 4.844, 5.626, 5.406, 5.626, 5.406, 5.954, 4.844, 5.954, -0.5799, 5.626, 0.07461, 5.626, 0.07461, 5.954, -0.5799, 5.954, 4.277, 5.626, 4.844, 5.626, 4.844, 5.954, 4.277, 5.954, -1.234, 5.626, -0.5799, 5.626, -0.5799, 5.954, -1.234, 5.954, 3.704, 5.626, 4.277, 5.626, 4.277, 5.954, 3.704, 5.954, -1.889, 5.626, -1.234, 5.626, -1.234, 5.954, -1.889, 5.954, 3.122, 5.626, 3.704, 5.626, 3.704, 5.954, 3.122, 5.954, -2.543, 5.626, -1.889, 5.626, -1.889, 5.954, -2.543, 5.954, 2.527, 5.626, 3.122, 5.626, 3.122, 5.954, 2.527, 5.954, -3.198, 5.626, -2.543, 5.626, -2.543, 5.954, -3.198, 5.954, 1.918, 5.626, 2.527, 5.626, 2.527, 5.954, 1.918, 5.954, -3.852, 5.626, -3.198, 5.626, -3.198, 5.954, -3.852, 5.954, 0.7291, 5.626, 1.918, 5.626, 1.918, 5.954, 0.7291, 5.954, 3.122, 5.954, 3.704, 5.954, 3.704, 6.281, 3.122, 6.281, -2.543, 5.954, -1.889, 5.954, -1.889, 6.281, -2.543, 6.281, 2.527, 5.954, 3.122, 5.954, 3.122, 6.281, 2.527, 6.281, -3.198, 5.954, -2.543, 5.954, -2.543, 6.281, -3.198, 6.281, 1.918, 5.954, 2.527, 5.954, 2.527, 6.281, 1.918, 6.281, -3.852, 5.954, -3.198, 5.954, -3.198, 6.281, -3.852, 6.281, 0.7291, 5.954, 1.918, 5.954, 1.918, 6.281, 0.7291, 6.281, 5.406, 5.954, 5.965, 3.736, 5.406, 6.281, -4.507, 3.555, -3.852, 5.954, -3.852, 6.281, 0.07461, 5.954, 0.7291, 5.954, 0.7291, 6.281, 0.07461, 6.281, 4.844, 5.954, 5.406, 5.954, 5.406, 6.281, 4.844, 6.281, -0.5799, 5.954, 0.07461, 5.954, 0.07461, 6.281, -0.5799, 6.281, 4.277, 5.954, 4.844, 5.954, 4.844, 6.281, 4.277, 6.281, -1.234, 5.954, -0.5799, 5.954, -0.5799, 6.281, -1.234, 6.281, 3.704, 5.954, 4.277, 5.954, 4.277, 6.281, 3.704, 6.281, -1.889, 5.954, -1.234, 5.954, -1.234, 6.281, -1.889, 6.281, 0.07461, 6.281, 0.7291, 6.281, 0.7291, 6.608, 0.07461, 6.608, 4.844, 6.281, 5.406, 6.281, 5.406, 6.608, 4.844, 6.608, -0.5799, 6.281, 0.07461, 6.281, 0.07461, 6.608, -0.5799, 6.608, 4.277, 6.281, 4.844, 6.281, 4.844, 6.608, 4.277, 6.608, -1.234, 6.281, -0.5799, 6.281, -0.5799, 6.608, -1.234, 6.608, 3.704, 6.281, 4.277, 6.281, 4.277, 6.608, 3.704, 6.608, -1.889, 6.281, -1.234, 6.281, -1.234, 6.608, -1.889, 6.608, 3.122, 6.281, 3.704, 6.281, 3.704, 6.608, 3.122, 6.608, -2.543, 6.281, -1.889, 6.281, -1.889, 6.608, -2.543, 6.608, 2.527, 6.281, 3.122, 6.281, 3.122, 6.608, 2.527, 6.608, -3.198, 6.281, -2.543, 6.281, -2.543, 6.608, -3.198, 6.608, 1.918, 6.281, 2.527, 6.281, 2.527, 6.608, 1.918, 6.608, -3.852, 6.281, -3.198, 6.281, -3.198, 6.608, -3.852, 6.608, 0.7291, 6.281, 1.918, 6.281, 1.918, 6.608, 0.7291, 6.608, 5.406, 6.281, 5.965, 3.736, 5.406, 6.608, -4.507, 3.555, -3.852, 6.281, -3.852, 6.608, -2.543, 6.608, -1.889, 6.608, -1.889, 6.935, -2.543, 6.935, 2.527, 6.608, 3.122, 6.608, 3.122, 6.935, 2.527, 6.935, -3.198, 6.608, -2.543, 6.608, -2.543, 6.935, -3.198, 6.935, 1.918, 6.608, 2.527, 6.608, 2.527, 6.935, 1.918, 6.935, -3.852, 6.608, -3.198, 6.608, -3.198, 6.935, -3.852, 6.935, 0.7291, 6.608, 1.918, 6.608, 1.918, 6.935, 0.7291, 6.935, 5.406, 6.608, 5.965, 3.736, 5.406, 6.935, -4.507, 3.555, -3.852, 6.608, -3.852, 6.935, 0.07461, 6.608, 0.7291, 6.608, 0.7291, 6.935, 0.07461, 6.935, 4.844, 6.608, 5.406, 6.608, 5.406, 6.935, 4.844, 6.935, -0.5799, 6.608, 0.07461, 6.608, 0.07461, 6.935, -0.5799, 6.935, 4.277, 6.608, 4.844, 6.608, 4.844, 6.935, 4.277, 6.935, -1.234, 6.608, -0.5799, 6.608, -0.5799, 6.935, -1.234, 6.935, 3.704, 6.608, 4.277, 6.608, 4.277, 6.935, 3.704, 6.935, -1.889, 6.608, -1.234, 6.608, -1.234, 6.935, -1.889, 6.935, 3.122, 6.608, 3.704, 6.608, 3.704, 6.935, 3.122, 6.935, 4.844, 6.935, 5.406, 6.935, 5.406, 7.263, 4.844, 7.263, -0.5799, 6.935, 0.07461, 6.935, 0.07461, 7.263, -0.5799, 7.263, 4.277, 6.935, 4.844, 6.935, 4.844, 7.263, 4.277, 7.263, -1.234, 6.935, -0.5799, 6.935, -0.5799, 7.263, -1.234, 7.263, 3.704, 6.935, 4.277, 6.935, 4.277, 7.263, 3.704, 7.263, -1.889, 6.935, -1.234, 6.935, -1.234, 7.263, -1.889, 7.263, 3.122, 6.935, 3.704, 6.935, 3.704, 7.263, 3.122, 7.263, -2.543, 6.935, -1.889, 6.935, -1.889, 7.263, -2.543, 7.263, 2.527, 6.935, 3.122, 6.935, 3.122, 7.263, 2.527, 7.263, -3.198, 6.935, -2.543, 6.935, -2.543, 7.263, -3.198, 7.263, 1.918, 6.935, 2.527, 6.935, 2.527, 7.263, 1.918, 7.263, -3.852, 6.935, -3.198, 6.935, -3.198, 7.263, -3.852, 7.263, 0.7291, 6.935, 1.918, 6.935, 1.918, 7.263, 0.7291, 7.263, 5.406, 6.935, 5.965, 3.736, 5.406, 7.263, -4.507, 3.555, -3.852, 6.935, -3.852, 7.263, 0.07461, 6.935, 0.7291, 6.935, 0.7291, 7.263, 0.07461, 7.263, 2.527, 7.263, 3.122, 7.263, 3.122, 7.59, 2.527, 7.59, -3.198, 7.263, -2.543, 7.263, -2.543, 7.59, -3.198, 7.59, 1.918, 7.263, 2.527, 7.263, 2.527, 7.59, 1.918, 7.59, -3.852, 7.263, -3.198, 7.263, -3.198, 7.59, -3.852, 7.59, 0.7291, 7.263, 1.918, 7.263, 1.918, 7.59, 0.7291, 7.59, 5.406, 7.263, 5.965, 3.736, 5.406, 7.59, -4.507, 3.555, -3.852, 7.263, -3.852, 7.59, 0.07461, 7.263, 0.7291, 7.263, 0.7291, 7.59, 0.07461, 7.59, 4.844, 7.263, 5.406, 7.263, 5.406, 7.59, 4.844, 7.59, -0.5799, 7.263, 0.07461, 7.263, 0.07461, 7.59, -0.5799, 7.59, 4.277, 7.263, 4.844, 7.263, 4.844, 7.59, 4.277, 7.59, -1.234, 7.263, -0.5799, 7.263, -0.5799, 7.59, -1.234, 7.59, 3.704, 7.263, 4.277, 7.263, 4.277, 7.59, 3.704, 7.59, -1.889, 7.263, -1.234, 7.263, -1.234, 7.59, -1.889, 7.59, 3.122, 7.263, 3.704, 7.263, 3.704, 7.59, 3.122, 7.59, -2.543, 7.263, -1.889, 7.263, -1.889, 7.59, -2.543, 7.59, -0.5799, 7.59, 0.07461, 7.59, 0.07461, 7.917, -0.5799, 7.917, 4.277, 7.59, 4.844, 7.59, 4.844, 7.917, 4.277, 7.917, -1.234, 7.59, -0.5799, 7.59, -0.5799, 7.917, -1.234, 7.917, 3.704, 7.59, 4.277, 7.59, 4.277, 7.917, 3.704, 7.917, -1.889, 7.59, -1.234, 7.59, -1.234, 7.917, -1.889, 7.917, 3.122, 7.59, 3.704, 7.59, 3.704, 7.917, 3.122, 7.917, -2.543, 7.59, -1.889, 7.59, -1.889, 7.917, -2.543, 7.917, 2.527, 7.59, 3.122, 7.59, 3.122, 7.917, 2.527, 7.917, -3.198, 7.59, -2.543, 7.59, -2.543, 7.917, -3.198, 7.917, 1.918, 7.59, 2.527, 7.59, 2.527, 7.917, 1.918, 7.917, -3.852, 7.59, -3.198, 7.59, -3.198, 7.917, -3.852, 7.917, 0.7291, 7.59, 1.918, 7.59, 1.918, 7.917, 0.7291, 7.917, 5.406, 7.59, 5.965, 3.736, 5.406, 7.917, -4.507, 3.555, -3.852, 7.59, -3.852, 7.917, 0.07461, 7.59, 0.7291, 7.59, 0.7291, 7.917, 0.07461, 7.917, 4.844, 7.59, 5.406, 7.59, 5.406, 7.917, 4.844, 7.917, -3.198, -2.555, -2.543, -2.555, -2.543, -2.228, -3.198, -2.228, 1.918, -2.555, 2.527, -2.555, 2.527, -2.228, 1.918, -2.228, -3.852, -2.555, -3.198, -2.555, -3.198, -2.228, -3.852, -2.228, 0.7291, -2.555, 1.918, -2.555, 1.918, -2.228, 0.7291, -2.228, 5.406, -2.555, 5.965, -6.736, 5.406, -2.228, -4.507, -6.917, -3.852, -2.555, -3.852, -2.228, 0.07461, -2.555, 0.7291, -2.555, 0.7291, -2.228, 0.07461, -2.228, 4.844, -2.555, 5.406, -2.555, 5.406, -2.228, 4.844, -2.228, -0.5799, -2.555, 0.07461, -2.555, 0.07461, -2.228, -0.5799, -2.228, 4.277, -2.555, 4.844, -2.555, 4.844, -2.228, 4.277, -2.228, -1.234, -2.555, -0.5799, -2.555, -0.5799, -2.228, -1.234, -2.228, 3.704, -2.555, 4.277, -2.555, 4.277, -2.228, 3.704, -2.228, -1.889, -2.555, -1.234, -2.555, -1.234, -2.228, -1.889, -2.228, 3.122, -2.555, 3.704, -2.555, 3.704, -2.228, 3.122, -2.228, -2.543, -2.555, -1.889, -2.555, -1.889, -2.228, -2.543, -2.228, 2.527, -2.555, 3.122, -2.555, 3.122, -2.228, 2.527, -2.228, -1.234, -2.228, -0.5799, -2.228, -0.5799, -1.9, -1.234, -1.9, 3.704, -2.228, 4.277, -2.228, 4.277, -1.9, 3.704, -1.9, -1.889, -2.228, -1.234, -2.228, -1.234, -1.9, -1.889, -1.9, 3.122, -2.228, 3.704, -2.228, 3.704, -1.9, 3.122, -1.9, -2.543, -2.228, -1.889, -2.228, -1.889, -1.9, -2.543, -1.9, 2.527, -2.228, 3.122, -2.228, 3.122, -1.9, 2.527, -1.9, -3.198, -2.228, -2.543, -2.228, -2.543, -1.9, -3.198, -1.9, 1.918, -2.228, 2.527, -2.228, 2.527, -1.9, 1.918, -1.9, -3.852, -2.228, -3.198, -2.228, -3.198, -1.9, -3.852, -1.9, 0.7291, -2.228, 1.918, -2.228, 1.918, -1.9, 0.7291, -1.9, 5.406, -2.228, 5.965, -6.736, 5.406, -1.9, -4.507, -6.917, -3.852, -2.228, -3.852, -1.9, 0.07461, -2.228, 0.7291, -2.228, 0.7291, -1.9, 0.07461, -1.9, 4.844, -2.228, 5.406, -2.228, 5.406, -1.9, 4.844, -1.9, -0.5799, -2.228, 0.07461, -2.228, 0.07461, -1.9, -0.5799, -1.9, 4.277, -2.228, 4.844, -2.228, 4.844, -1.9, 4.277, -1.9])
me_sphere.use_remesh_preserve_volume = False
me_sphere.use_remesh_preserve_attributes = False
me_sphere.use_mirror_vertex_groups = False
me_sphere.update()

# ---- objects
ob_sphere = bpy.data.objects.new('Sphere', me_sphere)

# ---- transforms, parenting, visibility, modifiers, constraints
ob_sphere.location = (0.0, 0.0, 0.0)
ob_sphere.lineart.crease_threshold = 0.0

# ---- collection membership
col_collection_1.objects.link(ob_sphere)

# ---- scene / render settings (as saved in the file)
scene.frame_start = 1; scene.frame_end = 250; scene.frame_set(1)
scene.render.engine = 'BLENDER_EEVEE_NEXT'
scene.render.resolution_percentage = 50
scene.render.dither_intensity = 0.0
scene.cycles.use_denoising = False
scene.cycles.samples = 128
scene.cycles.sampling_pattern = 'TABULATED_SOBOL'
scene.cycles.light_sampling_threshold = 0.0
scene.cycles.use_adaptive_sampling = False
scene.cycles.use_light_tree = False
scene.cycles.blur_glossy = 0.0
scene.cycles.sample_clamp_indirect = 0.0
scene.view_settings.view_transform = 'Standard'
bpy.context.view_layer.update()

# ---- added for rendering (the .blend has no active camera and no usable light): camera, sun
cam_auto = bpy.data.cameras.new('AutoCamera')
cam_auto.lens = 50.0
cam_auto.sensor_width = 36.0
cam_auto.clip_end = 1000.0
ob_auto_camera = bpy.data.objects.new('AutoCamera', cam_auto)
scene.collection.objects.link(ob_auto_camera)
ob_auto_camera.location = (3.29859, -3.95831, 2.72406)
ob_auto_camera.rotation_euler = (1.09748, -7.21219e-08, 0.694738)
scene.camera = ob_auto_camera
light_auto_sun = bpy.data.lights.new('AutoSun', 'SUN')
light_auto_sun.energy = 3.0
light_auto_sun.angle = 0.0523599
ob_auto_sun = bpy.data.objects.new('AutoSun', light_auto_sun)
scene.collection.objects.link(ob_auto_sun)
ob_auto_sun.rotation_euler = (0.872665, 0.174533, 0.523599)
bpy.context.view_layer.update()
